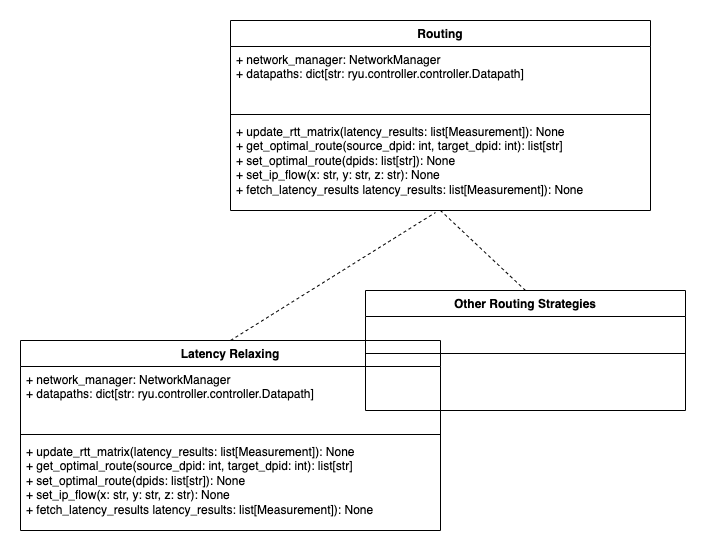

The diagram above was exported from draw.io. Its source (the exported page's mxGraphModel, read from the mxfile embedded in the PNG):
<mxGraphModel dx="1306" dy="835" grid="1" gridSize="10" guides="1" tooltips="1" connect="1" arrows="1" fold="1" page="1" pageScale="1" pageWidth="850" pageHeight="1100" math="0" shadow="0">
  <root>
    <mxCell id="0" />
    <mxCell id="1" parent="0" />
    <mxCell id="Y0Q2hB3rML4xjoFHHoSx-2" value="Routing" style="swimlane;fontStyle=1;align=center;verticalAlign=top;childLayout=stackLayout;horizontal=1;startSize=26;horizontalStack=0;resizeParent=1;resizeParentMax=0;resizeLast=0;collapsible=1;marginBottom=0;whiteSpace=wrap;html=1;" vertex="1" parent="1">
      <mxGeometry x="290" y="140" width="420" height="190" as="geometry" />
    </mxCell>
    <mxCell id="Y0Q2hB3rML4xjoFHHoSx-3" value="+ network_manager: NetworkManager&lt;div&gt;+ datapaths: dict[str: ryu.controller.controller.Datapath]&amp;nbsp;&lt;/div&gt;" style="text;strokeColor=none;fillColor=none;align=left;verticalAlign=top;spacingLeft=4;spacingRight=4;overflow=hidden;rotatable=0;points=[[0,0.5],[1,0.5]];portConstraint=eastwest;whiteSpace=wrap;html=1;" vertex="1" parent="Y0Q2hB3rML4xjoFHHoSx-2">
      <mxGeometry y="26" width="420" height="64" as="geometry" />
    </mxCell>
    <mxCell id="Y0Q2hB3rML4xjoFHHoSx-4" value="" style="line;strokeWidth=1;fillColor=none;align=left;verticalAlign=middle;spacingTop=-1;spacingLeft=3;spacingRight=3;rotatable=0;labelPosition=right;points=[];portConstraint=eastwest;strokeColor=inherit;" vertex="1" parent="Y0Q2hB3rML4xjoFHHoSx-2">
      <mxGeometry y="90" width="420" height="8" as="geometry" />
    </mxCell>
    <mxCell id="Y0Q2hB3rML4xjoFHHoSx-5" value="+ update_rtt_matrix(latency_results: list[Measurement]): None&lt;div&gt;+ get_optimal_route(source_dpid: int, target_dpid: int): list[str]&lt;/div&gt;&lt;div&gt;+&amp;nbsp;set_optimal_route(dpids: list[str]): None&lt;/div&gt;&lt;div&gt;+&amp;nbsp;set_ip_flow(x: str, y: str, z: str): None&lt;/div&gt;&lt;div&gt;+&amp;nbsp;fetch_latency_results latency_results: list[Measurement]): None&lt;/div&gt;&lt;div&gt;&lt;br&gt;&lt;div&gt;&lt;br&gt;&lt;/div&gt;&lt;/div&gt;" style="text;strokeColor=none;fillColor=none;align=left;verticalAlign=top;spacingLeft=4;spacingRight=4;overflow=hidden;rotatable=0;points=[[0,0.5],[1,0.5]];portConstraint=eastwest;whiteSpace=wrap;html=1;" vertex="1" parent="Y0Q2hB3rML4xjoFHHoSx-2">
      <mxGeometry y="98" width="420" height="92" as="geometry" />
    </mxCell>
    <mxCell id="Y0Q2hB3rML4xjoFHHoSx-7" value="Latency Relaxing" style="swimlane;fontStyle=1;align=center;verticalAlign=top;childLayout=stackLayout;horizontal=1;startSize=26;horizontalStack=0;resizeParent=1;resizeParentMax=0;resizeLast=0;collapsible=1;marginBottom=0;whiteSpace=wrap;html=1;" vertex="1" parent="1">
      <mxGeometry x="80" y="460" width="420" height="190" as="geometry" />
    </mxCell>
    <mxCell id="Y0Q2hB3rML4xjoFHHoSx-8" value="+ network_manager: NetworkManager&lt;div&gt;+ datapaths: dict[str: ryu.controller.controller.Datapath]&amp;nbsp;&lt;/div&gt;" style="text;strokeColor=none;fillColor=none;align=left;verticalAlign=top;spacingLeft=4;spacingRight=4;overflow=hidden;rotatable=0;points=[[0,0.5],[1,0.5]];portConstraint=eastwest;whiteSpace=wrap;html=1;" vertex="1" parent="Y0Q2hB3rML4xjoFHHoSx-7">
      <mxGeometry y="26" width="420" height="64" as="geometry" />
    </mxCell>
    <mxCell id="Y0Q2hB3rML4xjoFHHoSx-9" value="" style="line;strokeWidth=1;fillColor=none;align=left;verticalAlign=middle;spacingTop=-1;spacingLeft=3;spacingRight=3;rotatable=0;labelPosition=right;points=[];portConstraint=eastwest;strokeColor=inherit;" vertex="1" parent="Y0Q2hB3rML4xjoFHHoSx-7">
      <mxGeometry y="90" width="420" height="8" as="geometry" />
    </mxCell>
    <mxCell id="Y0Q2hB3rML4xjoFHHoSx-10" value="+ update_rtt_matrix(latency_results: list[Measurement]): None&lt;div&gt;+ get_optimal_route(source_dpid: int, target_dpid: int): list[str]&lt;/div&gt;&lt;div&gt;+&amp;nbsp;set_optimal_route(dpids: list[str]): None&lt;/div&gt;&lt;div&gt;+&amp;nbsp;set_ip_flow(x: str, y: str, z: str): None&lt;/div&gt;&lt;div&gt;+&amp;nbsp;fetch_latency_results latency_results: list[Measurement]): None&lt;/div&gt;&lt;div&gt;&lt;br&gt;&lt;div&gt;&lt;br&gt;&lt;/div&gt;&lt;/div&gt;" style="text;strokeColor=none;fillColor=none;align=left;verticalAlign=top;spacingLeft=4;spacingRight=4;overflow=hidden;rotatable=0;points=[[0,0.5],[1,0.5]];portConstraint=eastwest;whiteSpace=wrap;html=1;" vertex="1" parent="Y0Q2hB3rML4xjoFHHoSx-7">
      <mxGeometry y="98" width="420" height="92" as="geometry" />
    </mxCell>
    <mxCell id="Y0Q2hB3rML4xjoFHHoSx-11" value="" style="endArrow=none;dashed=1;html=1;rounded=0;entryX=0.488;entryY=1.022;entryDx=0;entryDy=0;entryPerimeter=0;exitX=0.5;exitY=0;exitDx=0;exitDy=0;" edge="1" parent="1" source="Y0Q2hB3rML4xjoFHHoSx-7" target="Y0Q2hB3rML4xjoFHHoSx-5">
      <mxGeometry width="50" height="50" relative="1" as="geometry">
        <mxPoint x="280" y="450" as="sourcePoint" />
        <mxPoint x="340" y="380" as="targetPoint" />
      </mxGeometry>
    </mxCell>
    <mxCell id="Y0Q2hB3rML4xjoFHHoSx-12" value="Other Routing Strategies" style="swimlane;fontStyle=1;align=center;verticalAlign=top;childLayout=stackLayout;horizontal=1;startSize=26;horizontalStack=0;resizeParent=1;resizeParentMax=0;resizeLast=0;collapsible=1;marginBottom=0;whiteSpace=wrap;html=1;" vertex="1" parent="1">
      <mxGeometry x="425" y="410" width="320" height="120" as="geometry" />
    </mxCell>
    <mxCell id="Y0Q2hB3rML4xjoFHHoSx-14" value="" style="line;strokeWidth=1;fillColor=none;align=left;verticalAlign=middle;spacingTop=-1;spacingLeft=3;spacingRight=3;rotatable=0;labelPosition=right;points=[];portConstraint=eastwest;strokeColor=inherit;" vertex="1" parent="Y0Q2hB3rML4xjoFHHoSx-12">
      <mxGeometry y="26" width="320" height="74" as="geometry" />
    </mxCell>
    <mxCell id="Y0Q2hB3rML4xjoFHHoSx-15" value="&lt;div&gt;&lt;div&gt;&lt;br&gt;&lt;/div&gt;&lt;/div&gt;" style="text;strokeColor=none;fillColor=none;align=left;verticalAlign=top;spacingLeft=4;spacingRight=4;overflow=hidden;rotatable=0;points=[[0,0.5],[1,0.5]];portConstraint=eastwest;whiteSpace=wrap;html=1;" vertex="1" parent="Y0Q2hB3rML4xjoFHHoSx-12">
      <mxGeometry y="100" width="320" height="20" as="geometry" />
    </mxCell>
    <mxCell id="Y0Q2hB3rML4xjoFHHoSx-19" value="" style="endArrow=none;dashed=1;html=1;rounded=0;exitX=0.5;exitY=0;exitDx=0;exitDy=0;" edge="1" parent="1" source="Y0Q2hB3rML4xjoFHHoSx-12">
      <mxGeometry width="50" height="50" relative="1" as="geometry">
        <mxPoint x="300" y="470" as="sourcePoint" />
        <mxPoint x="500" y="330" as="targetPoint" />
      </mxGeometry>
    </mxCell>
  </root>
</mxGraphModel>